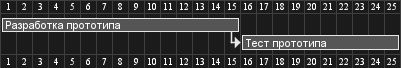

The diagram above was rendered by PlantUML. Its source (embedded in the PNG):
@startgantt
[Разработка прототипа] as [РП] lasts 15 days
[Тест прототипа] as [Т] lasts 10 days
[Т] starts at [РП]'s end
@endgantt